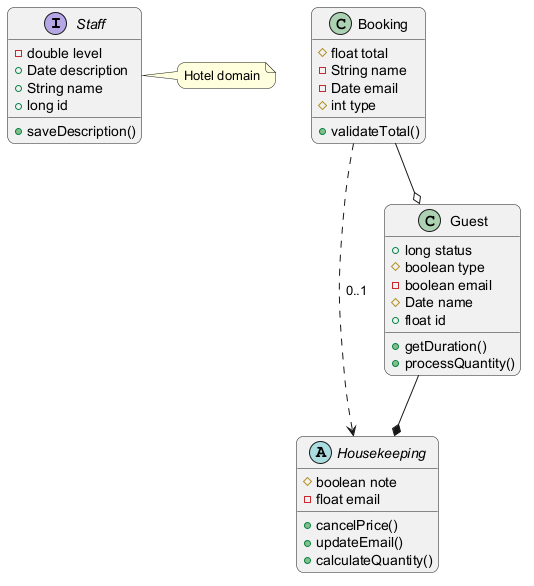

The diagram above was rendered by PlantUML. Its source (embedded in the PNG):
@startuml
skinparam backgroundColor #FFFFFF
skinparam roundCorner 15
interface Staff {
  -double level
  +Date description
  +String name
  +long id
  +saveDescription()
}
abstract class Housekeeping {
  #boolean note
  -float email
  +cancelPrice()
  +updateEmail()
  +calculateQuantity()
}
class Guest {
  +long status
  #boolean type
  -boolean email
  #Date name
  +float id
  +getDuration()
  +processQuantity()
}
class Booking {
  #float total
  -String name
  -Date email
  #int type
  +validateTotal()
}
Booking ..> Housekeeping : "0..1"
Guest --* Housekeeping
Booking --o Guest
note right of Staff : Hotel domain
@enduml